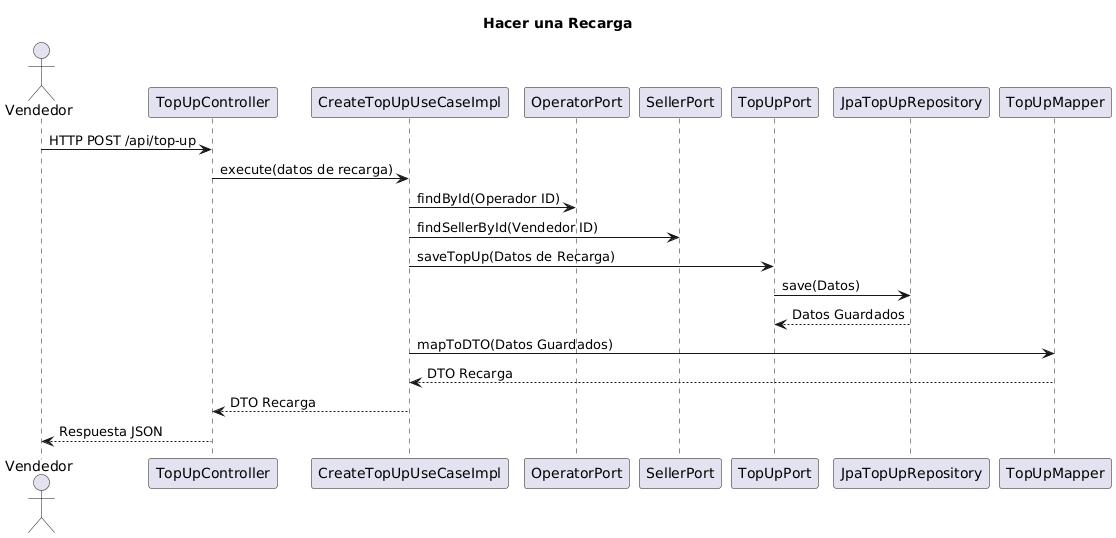

The diagram above was rendered by PlantUML. Its source (embedded in the PNG):
@startuml
title Hacer una Recarga
actor Vendedor
participant "TopUpController" as TUC
participant "CreateTopUpUseCaseImpl" as CTUC
participant "OperatorPort" as OP
participant "SellerPort" as SP
participant "TopUpPort" as TUP
participant "JpaTopUpRepository" as JTUR
participant "TopUpMapper" as TM

Vendedor -> TUC: HTTP POST /api/top-up
TUC -> CTUC: execute(datos de recarga)
CTUC -> OP: findById(Operador ID)
CTUC -> SP: findSellerById(Vendedor ID)
CTUC -> TUP: saveTopUp(Datos de Recarga)
TUP -> JTUR: save(Datos)
JTUR --> TUP: Datos Guardados
CTUC -> TM: mapToDTO(Datos Guardados)
TM --> CTUC: DTO Recarga
CTUC --> TUC: DTO Recarga
TUC --> Vendedor: Respuesta JSON
@enduml